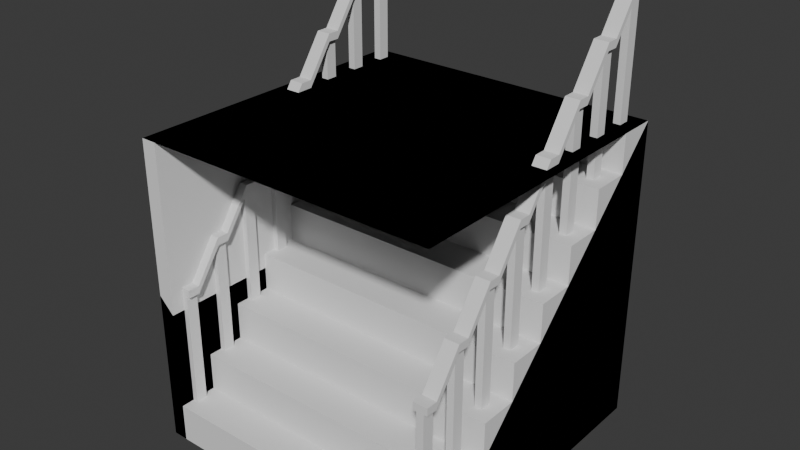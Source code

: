 # Source: BuildingParts.blend  (saved by Blender 4.1.24; exported with 4.5.12 LTS)
import bpy
from mathutils import Matrix  # noqa: F401  (used for matrix-valued properties, if any)

bpy.ops.wm.read_factory_settings(use_empty=True)
scene = bpy.context.scene
scene.name = 'Scene'

# ---- collections
col_collection = bpy.data.collections.new('Collection'); scene.collection.children.link(col_collection)

# ---- world
world_world = bpy.data.worlds.new('World'); scene.world = world_world
world_world.use_nodes = True; world_world.node_tree.nodes.clear()
_N = world_world.node_tree.nodes; _L = world_world.node_tree.links
n0 = _N.new('ShaderNodeOutputWorld'); n0.name = 'World Output'; n0.location = (300, 300)
n1 = _N.new('ShaderNodeBackground'); n1.name = 'Background'; n1.location = (10, 300)
n1.inputs[0].default_value = (0.05088, 0.05088, 0.05088, 1.0)
_L.new(n1.outputs[0], n0.inputs[0])
n0.is_active_output = True
world_world.color = (0.05088, 0.05088, 0.05088)
world_world.use_sun_shadow = False
world_world.sun_shadow_jitter_overblur = 0.0

# ---- meshes
me_plane = bpy.data.meshes.new('Plane')
me_plane.from_pydata([(-2.0, -2.0, 0.0), (2.0, -2.0, 0.0), (-2.0, 2.0, 0.0), (2.0, 2.0, 0.0), (2.0, -2.0, 4.0), (-2.0, -2.0, 4.0), (2.0, 2.0, 4.0), (-2.0, 2.0, 4.0)], [], [(0, 1, 3, 2), (4, 5, 7, 6)])
_uv = me_plane.uv_layers.new(name='UVMap')
_uv.uv.foreach_set('vector', [0.0, 0.0, 1.0, 0.0, 1.0, 1.0, 0.0, 1.0, 0.0, 0.0, 1.0, 0.0, 1.0, 1.0, 0.0, 1.0])
me_plane.update()
me_plane_001 = bpy.data.meshes.new('Plane.001')
me_plane_001.from_pydata([(-2.0, -2.0, 4.0), (-2.0, -2.0, 0.0), (-2.0, 2.0, 4.0), (-2.0, 2.0, 0.0), (-2.0, -2.0, 2.0), (-2.0, 2.0, 2.0), (-1.8, -2.0, 1.8), (-1.8, -2.0, 0.0), (-1.8, 2.0, 0.0), (-1.8, 2.0, 1.8)], [], [(5, 4, 6, 9), (0, 4, 5, 2), (6, 7, 8, 9), (1, 3, 8, 7), (3, 5, 9, 8), (4, 1, 7, 6)])
_k = set([(1, 7), (3, 8), (4, 5), (4, 6), (5, 9), (6, 7), (6, 9), (7, 8), (8, 9)])
me_plane_001.attributes.new('sharp_edge', 'BOOLEAN', 'EDGE').data.foreach_set('value', [ (min(e.vertices), max(e.vertices)) in _k for e in me_plane_001.edges])
_uv = me_plane_001.uv_layers.new(name='UVMap')
_uv.uv.foreach_set('vector', [0.5, 1.0, 0.5, 0.0, 0.5, 0.0, 0.5, 1.0, 0.0, 0.0, 0.5, 0.0, 0.5, 1.0, 0.0, 1.0, 0.5, 0.0, 1.0, 0.0, 1.0, 1.0, 0.5, 1.0, 0.0, 0.0, 0.0, 0.0, 0.0, 0.0, 0.0, 0.0, 0.0, 0.0, 0.0, 0.0, 0.0, 0.0, 0.0, 0.0, 0.0, 0.0, 0.0, 0.0, 0.0, 0.0, 0.0, 0.0])
me_plane_001.update()
me_plane_003 = bpy.data.meshes.new('Plane.003')
me_plane_003.from_pydata([(-2.0, -2.0, 0.0), (2.0, -2.0, 0.0), (-2.0, 2.0, 0.0), (2.0, 2.0, 0.0), (2.0, -2.0, 4.0), (-2.0, -2.0, 4.0), (2.0, 2.0, 4.0), (-2.0, 2.0, 4.0)], [], [(0, 1, 3, 2), (4, 5, 7, 6)])
_uv = me_plane_003.uv_layers.new(name='UVMap')
_uv.uv.foreach_set('vector', [0.0, 0.0, 1.0, 0.0, 1.0, 1.0, 0.0, 1.0, 0.0, 0.0, 1.0, 0.0, 1.0, 1.0, 0.0, 1.0])
me_plane_003.update()
me_cube = bpy.data.meshes.new('Cube')
me_cube.from_pydata([(-2.0, -2.0, 0.0), (-2.0, 2.0, 0.0), (-1.825, 1.825, 4.0), (2.0, -2.0, 0.0), (2.0, 2.0, 0.0), (1.825, 1.825, 4.0), (1.825, 1.675, 4.0), (1.825, 1.325, 3.5), (1.825, 1.175, 3.5), (1.825, 0.825, 3.0), (1.825, 0.675, 3.0), (1.825, 0.325, 2.5), (1.825, 0.175, 2.5), (1.825, -0.175, 2.0), (1.825, -0.325, 2.0), (1.825, -0.675, 1.5), (1.825, -0.825, 1.5), (1.825, -1.175, 1.0), (1.825, -1.325, 1.0), (1.825, -1.675, 0.5), (1.825, -1.825, 0.5), (-1.825, -1.825, 0.5), (-1.825, -1.675, 0.5), (-1.825, -1.325, 1.0), (-1.825, -1.175, 1.0), (-1.825, -0.825, 1.5), (-1.825, -0.675, 1.5), (-1.825, -0.325, 2.0), (-1.825, -0.175, 2.0), (-1.825, 0.175, 2.5), (-1.825, 0.325, 2.5), (-1.825, 0.675, 3.0), (-1.825, 0.825, 3.0), (-1.825, 1.175, 3.5), (-1.825, 1.325, 3.5), (-1.825, 1.675, 4.0), (-1.731, -1.675, 0.5), (1.731, -1.675, 0.5), (-1.731, -1.825, 0.5), (1.731, -1.825, 0.5), (-1.731, -1.175, 1.0), (1.731, -1.175, 1.0), (-1.731, -1.325, 1.0), (1.731, -1.325, 1.0), (-1.731, -0.675, 1.5), (1.731, -0.675, 1.5), (-1.731, -0.825, 1.5), (1.731, -0.825, 1.5), (-1.731, -0.175, 2.0), (1.731, -0.175, 2.0), (-1.731, -0.325, 2.0), (1.731, -0.325, 2.0), (-1.731, 0.325, 2.5), (1.731, 0.325, 2.5), (-1.731, 0.175, 2.5), (1.731, 0.175, 2.5), (-1.731, 0.825, 3.0), (1.731, 0.825, 3.0), (-1.731, 0.675, 3.0), (1.731, 0.675, 3.0), (-1.731, 1.325, 3.5), (1.731, 1.325, 3.5), (-1.731, 1.175, 3.5), (1.731, 1.175, 3.5), (-1.731, 1.825, 4.0), (1.731, 1.825, 4.0), (-1.731, 1.675, 4.0), (1.731, 1.675, 4.0), (1.556, 2.0, 4.0), (2.0, 2.0, 4.0), (-2.0, 1.5, 4.0), (-2.0, 2.0, 4.0), (2.0, 1.5, 4.0), (2.0, 1.5, 3.5), (2.0, 1.0, 3.5), (2.0, 1.0, 3.0), (2.0, 0.5, 3.0), (2.0, 0.5, 2.5), (2.0, 0.0, 2.5), (2.0, 0.0, 2.0), (2.0, -0.5, 2.0), (2.0, -0.5, 1.5), (2.0, -1.0, 1.5), (2.0, -1.0, 1.0), (2.0, -1.5, 1.0), (2.0, -1.5, 0.5), (2.0, -2.0, 0.5), (-2.0, -2.0, 0.5), (-2.0, -1.5, 0.5), (-2.0, -1.5, 1.0), (-2.0, -1.0, 1.0), (-2.0, -1.0, 1.5), (-2.0, -0.5, 1.5), (-2.0, -0.5, 2.0), (-2.0, 0.0, 2.0), (-2.0, 0.0, 2.5), (-2.0, 0.5, 2.5), (-2.0, 0.5, 3.0), (-2.0, 1.0, 3.0), (-2.0, 1.0, 3.5), (-2.0, 1.5, 3.5), (1.556, 1.5, 4.0), (1.556, 1.5, 3.5), (1.556, 1.0, 3.5), (1.556, 1.0, 3.0), (1.556, 0.5, 3.0), (1.556, 0.5, 2.5), (1.556, 0.0, 2.5), (1.556, 0.0, 2.0), (1.556, -0.5, 2.0), (1.556, -0.5, 1.5), (1.556, -1.0, 1.5), (1.556, -1.0, 1.0), (1.556, -1.5, 1.0), (1.556, -1.5, 0.5), (1.556, -2.0, 0.5), (-1.556, -1.5, 0.5), (-1.556, -2.0, 0.5), (-1.556, -1.0, 1.0), (-1.556, -1.5, 1.0), (-1.556, -0.5, 1.5), (-1.556, -1.0, 1.5), (-1.556, 0.0, 2.0), (-1.556, -0.5, 2.0), (-1.556, 0.5, 2.5), (-1.556, 0.0, 2.5), (-1.556, 1.0, 3.0), (-1.556, 0.5, 3.0), (-1.556, 1.5, 3.5), (-1.556, 1.0, 3.5), (-1.556, 2.0, 4.0), (-1.556, 1.5, 4.0), (1.731, 1.825, 5.5), (1.825, 1.825, 5.5), (-1.825, 1.675, 5.5), (-1.825, 1.825, 5.5), (1.825, 1.675, 5.5), (1.825, 1.325, 5.0), (1.825, 1.175, 5.0), (1.825, 0.825, 4.5), (1.825, 0.675, 4.5), (1.825, 0.325, 4.0), (1.825, 0.175, 4.0), (1.825, -0.175, 3.5), (1.825, -0.325, 3.5), (1.825, -0.675, 3.0), (1.825, -0.825, 3.0), (1.825, -1.175, 2.5), (1.825, -1.325, 2.5), (1.825, -1.675, 2.0), (1.825, -1.825, 2.0), (-1.825, -1.825, 2.0), (-1.825, -1.675, 2.0), (-1.825, -1.325, 2.5), (-1.825, -1.175, 2.5), (-1.825, -0.825, 3.0), (-1.825, -0.675, 3.0), (-1.825, -0.325, 3.5), (-1.825, -0.175, 3.5), (-1.825, 0.175, 4.0), (-1.825, 0.325, 4.0), (-1.825, 0.675, 4.5), (-1.825, 0.825, 4.5), (-1.825, 1.175, 5.0), (-1.825, 1.325, 5.0), (1.731, 1.675, 5.5), (1.731, 1.325, 5.0), (1.731, 1.175, 5.0), (1.731, 0.825, 4.5), (1.731, 0.675, 4.5), (1.731, 0.325, 4.0), (1.731, 0.175, 4.0), (1.731, -0.175, 3.5), (1.731, -0.325, 3.5), (1.731, -0.675, 3.0), (1.731, -0.825, 3.0), (1.731, -1.175, 2.5), (1.731, -1.325, 2.5), (1.731, -1.675, 2.0), (1.731, -1.825, 2.0), (-1.731, -1.675, 2.0), (-1.731, -1.825, 2.0), (-1.731, -1.175, 2.5), (-1.731, -1.325, 2.5), (-1.731, -0.675, 3.0), (-1.731, -0.825, 3.0), (-1.731, -0.175, 3.5), (-1.731, -0.325, 3.5), (-1.731, 0.325, 4.0), (-1.731, 0.175, 4.0), (-1.731, 0.825, 4.5), (-1.731, 0.675, 4.5), (-1.731, 1.325, 5.0), (-1.731, 1.175, 5.0), (-1.731, 1.825, 5.5), (-1.731, 1.675, 5.5), (1.683, 1.825, 5.5), (1.872, 1.825, 5.5), (1.872, 1.675, 5.5), (1.872, 1.325, 5.0), (1.872, 1.175, 5.0), (1.872, 0.825, 4.5), (1.872, 0.675, 4.5), (1.872, 0.325, 4.0), (1.872, 0.175, 4.0), (1.872, -0.175, 3.5), (1.872, -0.325, 3.5), (1.872, -0.675, 3.0), (1.872, -0.825, 3.0), (1.872, -1.175, 2.5), (1.872, -1.325, 2.5), (1.872, -1.675, 2.0), (1.872, -1.825, 2.0), (1.683, 1.675, 5.5), (1.683, 1.325, 5.0), (1.683, 1.175, 5.0), (1.683, 0.825, 4.5), (1.683, 0.675, 4.5), (1.683, 0.325, 4.0), (1.683, 0.175, 4.0), (1.683, -0.175, 3.5), (1.683, -0.325, 3.5), (1.683, -0.675, 3.0), (1.683, -0.825, 3.0), (1.683, -1.175, 2.5), (1.683, -1.325, 2.5), (1.683, -1.675, 2.0), (1.683, -1.825, 2.0), (1.683, 1.825, 5.6), (1.872, 1.825, 5.6), (1.872, 1.675, 5.6), (1.872, 1.325, 5.1), (1.872, 1.175, 5.1), (1.872, 0.825, 4.6), (1.872, 0.675, 4.6), (1.872, 0.325, 4.1), (1.872, 0.175, 4.1), (1.872, -0.175, 3.6), (1.872, -0.325, 3.6), (1.872, -0.675, 3.1), (1.872, -0.825, 3.1), (1.872, -1.175, 2.6), (1.872, -1.325, 2.6), (1.872, -1.675, 2.1), (1.872, -1.825, 2.1), (1.683, 1.675, 5.6), (1.683, 1.325, 5.1), (1.683, 1.175, 5.1), (1.683, 0.825, 4.6), (1.683, 0.675, 4.6), (1.683, 0.325, 4.1), (1.683, 0.175, 4.1), (1.683, -0.175, 3.6), (1.683, -0.325, 3.6), (1.683, -0.675, 3.1), (1.683, -0.825, 3.1), (1.683, -1.175, 2.6), (1.683, -1.325, 2.6), (1.683, -1.675, 2.1), (1.683, -1.825, 2.1), (-1.872, 1.675, 5.5), (-1.872, 1.825, 5.5), (-1.872, -1.825, 2.0), (-1.872, -1.675, 2.0), (-1.872, -1.325, 2.5), (-1.872, -1.175, 2.5), (-1.872, -0.825, 3.0), (-1.872, -0.675, 3.0), (-1.872, -0.325, 3.5), (-1.872, -0.175, 3.5), (-1.872, 0.175, 4.0), (-1.872, 0.325, 4.0), (-1.872, 0.675, 4.5), (-1.872, 0.825, 4.5), (-1.872, 1.175, 5.0), (-1.872, 1.325, 5.0), (-1.683, -1.675, 2.0), (-1.683, -1.825, 2.0), (-1.683, -1.175, 2.5), (-1.683, -1.325, 2.5), (-1.683, -0.675, 3.0), (-1.683, -0.825, 3.0), (-1.683, -0.175, 3.5), (-1.683, -0.325, 3.5), (-1.683, 0.325, 4.0), (-1.683, 0.175, 4.0), (-1.683, 0.825, 4.5), (-1.683, 0.675, 4.5), (-1.683, 1.325, 5.0), (-1.683, 1.175, 5.0), (-1.683, 1.825, 5.5), (-1.683, 1.675, 5.5), (-1.872, 1.675, 5.6), (-1.872, 1.825, 5.6), (-1.872, -1.825, 2.1), (-1.872, -1.675, 2.1), (-1.872, -1.325, 2.6), (-1.872, -1.175, 2.6), (-1.872, -0.825, 3.1), (-1.872, -0.675, 3.1), (-1.872, -0.325, 3.6), (-1.872, -0.175, 3.6), (-1.872, 0.175, 4.1), (-1.872, 0.325, 4.1), (-1.872, 0.675, 4.6), (-1.872, 0.825, 4.6), (-1.872, 1.175, 5.1), (-1.872, 1.325, 5.1), (-1.683, -1.675, 2.1), (-1.683, -1.825, 2.1), (-1.683, -1.175, 2.6), (-1.683, -1.325, 2.6), (-1.683, -0.675, 3.1), (-1.683, -0.825, 3.1), (-1.683, -0.175, 3.6), (-1.683, -0.325, 3.6), (-1.683, 0.325, 4.1), (-1.683, 0.175, 4.1), (-1.683, 0.825, 4.6), (-1.683, 0.675, 4.6), (-1.683, 1.325, 5.1), (-1.683, 1.175, 5.1), (-1.683, 1.825, 5.6), (-1.683, 1.675, 5.6)], [], [(0, 87, 88, 89, 90, 91, 92, 93, 94, 95, 96, 97, 98, 99, 100, 70, 71, 1), (1, 71, 130, 68, 69, 4), (4, 69, 72, 73, 74, 75, 76, 77, 78, 79, 80, 81, 82, 83, 84, 85, 86, 3), (1, 4, 3, 0), (86, 115, 117, 87, 0, 3), (17, 41, 176, 147), (72, 101, 131, 70, 100, 128, 102, 73), (57, 59, 169, 168), (74, 103, 129, 99, 98, 126, 104, 75), (2, 35, 134, 135), (76, 105, 127, 97, 96, 124, 106, 77), (47, 16, 146, 175), (78, 107, 125, 95, 94, 122, 108, 79), (31, 58, 191, 161), (80, 109, 123, 93, 92, 120, 110, 81), (5, 65, 132, 133), (82, 111, 121, 91, 90, 118, 112, 83), (15, 45, 174, 145), (84, 113, 119, 89, 88, 116, 114, 85), (56, 32, 162, 190), (51, 14, 144, 173), (114, 116, 117, 115), (54, 52, 188, 189), (112, 118, 119, 113), (13, 49, 172, 143), (110, 120, 121, 111), (53, 55, 171, 170), (108, 122, 123, 109), (55, 12, 142, 171), (106, 124, 125, 107), (29, 54, 189, 159), (104, 126, 127, 105), (11, 53, 170, 141), (102, 128, 129, 103), (52, 30, 160, 188), (68, 130, 131, 101), (65, 5, 69, 68), (35, 2, 71, 70), (5, 6, 72, 69), (7, 8, 74, 73), (9, 10, 76, 75), (11, 12, 78, 77), (13, 14, 80, 79), (15, 16, 82, 81), (17, 18, 84, 83), (19, 20, 86, 85), (21, 22, 88, 87), (23, 24, 90, 89), (25, 26, 92, 91), (27, 28, 94, 93), (29, 30, 96, 95), (31, 32, 98, 97), (33, 34, 100, 99), (6, 67, 101, 72), (61, 7, 73, 102), (8, 63, 103, 74), (57, 9, 75, 104), (10, 59, 105, 76), (53, 11, 77, 106), (12, 55, 107, 78), (49, 13, 79, 108), (14, 51, 109, 80), (45, 15, 81, 110), (16, 47, 111, 82), (41, 17, 83, 112), (18, 43, 113, 84), (37, 19, 85, 114), (20, 39, 115, 86), (22, 36, 116, 88), (38, 21, 87, 117), (39, 37, 114, 115), (36, 38, 117, 116), (24, 40, 118, 90), (42, 23, 89, 119), (43, 41, 112, 113), (40, 42, 119, 118), (26, 44, 120, 92), (46, 25, 91, 121), (47, 45, 110, 111), (44, 46, 121, 120), (28, 48, 122, 94), (50, 27, 93, 123), (51, 49, 108, 109), (48, 50, 123, 122), (30, 52, 124, 96), (54, 29, 95, 125), (55, 53, 106, 107), (52, 54, 125, 124), (32, 56, 126, 98), (58, 31, 97, 127), (59, 57, 104, 105), (56, 58, 127, 126), (34, 60, 128, 100), (62, 33, 99, 129), (63, 61, 102, 103), (60, 62, 129, 128), (2, 64, 130, 71), (66, 35, 70, 131), (67, 65, 68, 101), (64, 66, 131, 130), (188, 191, 287, 284), (185, 184, 280, 281), (164, 163, 274, 275), (161, 160, 271, 272), (189, 186, 282, 285), (162, 161, 272, 273), (191, 190, 286, 287), (135, 134, 260, 261), (138, 139, 201, 200), (166, 167, 215, 214), (179, 150, 212, 227), (140, 139, 201, 202), (168, 167, 215, 216), (138, 137, 199, 200), (141, 140, 202, 203), (136, 133, 197, 198), (6, 5, 133, 136), (58, 56, 190, 191), (43, 18, 148, 177), (8, 7, 137, 138), (60, 34, 164, 192), (19, 37, 178, 149), (10, 9, 139, 140), (33, 62, 193, 163), (39, 20, 150, 179), (12, 11, 141, 142), (61, 63, 167, 166), (36, 22, 152, 180), (14, 13, 143, 144), (62, 60, 192, 193), (21, 38, 181, 151), (16, 15, 145, 146), (64, 2, 135, 194), (37, 39, 179, 178), (18, 17, 147, 148), (35, 66, 195, 134), (38, 36, 180, 181), (20, 19, 149, 150), (65, 67, 165, 132), (40, 24, 154, 182), (22, 21, 151, 152), (66, 64, 194, 195), (23, 42, 183, 153), (24, 23, 153, 154), (41, 43, 177, 176), (26, 25, 155, 156), (42, 40, 182, 183), (28, 27, 157, 158), (44, 26, 156, 184), (30, 29, 159, 160), (25, 46, 185, 155), (32, 31, 161, 162), (45, 47, 175, 174), (34, 33, 163, 164), (46, 44, 184, 185), (67, 6, 136, 165), (48, 28, 158, 186), (7, 61, 166, 137), (27, 50, 187, 157), (63, 8, 138, 167), (49, 51, 173, 172), (9, 57, 168, 139), (50, 48, 186, 187), (59, 10, 140, 169), (169, 170, 218, 217), (174, 175, 223, 222), (143, 142, 204, 205), (168, 169, 217, 216), (171, 172, 220, 219), (133, 132, 196, 197), (145, 144, 206, 207), (160, 159, 270, 271), (158, 159, 270, 269), (158, 157, 268, 269), (187, 184, 280, 283), (183, 182, 278, 279), (156, 155, 266, 267), (156, 157, 268, 267), (227, 212, 244, 259), (221, 222, 254, 253), (209, 208, 240, 241), (212, 211, 243, 244), (223, 224, 256, 255), (210, 209, 241, 242), (210, 211, 243, 242), (208, 207, 239, 240), (226, 225, 257, 258), (206, 205, 237, 238), (198, 199, 231, 230), (196, 213, 245, 228), (204, 203, 235, 236), (214, 213, 245, 246), (214, 215, 247, 246), (142, 141, 203, 204), (172, 173, 221, 220), (166, 165, 213, 214), (144, 143, 205, 206), (136, 137, 199, 198), (146, 145, 207, 208), (178, 179, 227, 226), (178, 177, 225, 226), (148, 147, 209, 210), (148, 149, 211, 210), (132, 165, 213, 196), (150, 149, 211, 212), (175, 176, 224, 223), (170, 171, 219, 218), (147, 146, 208, 209), (176, 177, 225, 224), (173, 174, 222, 221), (243, 258, 259, 244), (241, 256, 257, 242), (239, 254, 255, 240), (237, 252, 253, 238), (235, 250, 251, 236), (233, 248, 249, 234), (231, 246, 247, 232), (229, 228, 245, 230), (258, 257, 242, 243), (255, 256, 241, 240), (253, 254, 239, 238), (251, 252, 237, 236), (249, 250, 235, 234), (248, 247, 232, 233), (246, 245, 230, 231), (207, 206, 238, 239), (226, 227, 259, 258), (219, 220, 252, 251), (224, 225, 257, 256), (205, 204, 236, 237), (222, 223, 255, 254), (217, 218, 250, 249), (197, 196, 228, 229), (220, 221, 253, 252), (203, 202, 234, 235), (198, 197, 229, 230), (218, 219, 251, 250), (216, 215, 247, 248), (200, 199, 231, 232), (216, 217, 249, 248), (200, 201, 233, 232), (202, 201, 233, 234), (273, 274, 306, 305), (289, 288, 320, 321), (263, 262, 294, 295), (284, 287, 319, 316), (261, 260, 292, 293), (272, 271, 303, 304), (279, 278, 310, 311), (285, 282, 314, 317), (287, 286, 318, 319), (269, 270, 302, 301), (283, 280, 312, 315), (277, 276, 308, 309), (267, 268, 300, 299), (262, 277, 309, 294), (285, 284, 316, 317), (162, 163, 274, 273), (193, 192, 288, 289), (193, 190, 286, 289), (151, 181, 277, 262), (194, 135, 261, 290), (164, 134, 260, 275), (187, 186, 282, 283), (195, 192, 288, 291), (152, 153, 264, 263), (181, 180, 276, 277), (183, 180, 276, 279), (195, 194, 290, 291), (154, 155, 266, 265), (152, 151, 262, 263), (189, 188, 284, 285), (185, 182, 278, 281), (154, 153, 264, 265), (322, 293, 292, 323), (320, 307, 306, 321), (318, 305, 304, 319), (316, 303, 302, 317), (314, 301, 300, 315), (312, 299, 298, 313), (310, 297, 296, 311), (308, 295, 294, 309), (311, 308, 295, 296), (313, 310, 297, 298), (315, 312, 299, 300), (317, 314, 301, 302), (316, 319, 304, 303), (321, 318, 305, 306), (323, 320, 307, 292), (265, 264, 296, 297), (290, 261, 293, 322), (281, 280, 312, 313), (289, 286, 318, 321), (267, 266, 298, 299), (275, 260, 292, 307), (269, 268, 300, 301), (291, 290, 322, 323), (291, 288, 320, 323), (271, 270, 302, 303), (263, 264, 296, 295), (283, 282, 314, 315), (273, 272, 304, 305), (279, 276, 308, 311), (275, 274, 306, 307), (265, 266, 298, 297), (281, 278, 310, 313)])
_uv = me_cube.uv_layers.new(name='UVMap')
_uv.uv.foreach_set('vector', [0.625, 0.0, 0.625, 0.01562, 0.625, 0.03125, 0.625, 0.04688, 0.625, 0.0625, 0.625, 0.07812, 0.625, 0.09375, 0.625, 0.1094, 0.625, 0.125, 0.625, 0.1406, 0.625, 0.1562, 0.625, 0.1719, 0.625, 0.1875, 0.625, 0.2031, 0.625, 0.2188, 0.625, 0.2344, 0.625, 0.25, 0.375, 0.25, 0.375, 0.25, 0.625, 0.25, 0.625, 0.3333, 0.625, 0.4167, 0.625, 0.5, 0.375, 0.5, 0.375, 0.5, 0.625, 0.5, 0.6094, 0.5156, 0.5938, 0.5312, 0.5781, 0.5469, 0.5625, 0.5625, 0.5469, 0.5781, 0.5312, 0.5938, 0.5156, 0.6094, 0.5, 0.625, 0.4844, 0.6406, 0.4688, 0.6562, 0.4531, 0.6719, 0.4375, 0.6875, 0.4219, 0.7031, 0.4062, 0.7188, 0.3906, 0.7344, 0.375, 0.75, 0.125, 0.5, 0.375, 0.5, 0.375, 0.75, 0.125, 0.75, 0.625, 0.7344, 0.7083, 0.7344, 0.7917, 0.7344, 0.875, 0.7344, 0.875, 0.75, 0.625, 0.75, 0.6578, 0.693, 0.6755, 0.693, 0.6755, 0.693, 0.6578, 0.693, 0.625, 0.5156, 0.7083, 0.5156, 0.7917, 0.5156, 0.875, 0.5156, 0.875, 0.5312, 0.7917, 0.5312, 0.7083, 0.5312, 0.625, 0.5312, 0.6755, 0.568, 0.6755, 0.5727, 0.6755, 0.5727, 0.6755, 0.568, 0.625, 0.5469, 0.7083, 0.5469, 0.7917, 0.5469, 0.875, 0.5469, 0.875, 0.5625, 0.7917, 0.5625, 0.7083, 0.5625, 0.625, 0.5625, 0.8422, 0.5055, 0.8422, 0.5102, 0.8422, 0.5102, 0.8422, 0.5055, 0.625, 0.5781, 0.7083, 0.5781, 0.7917, 0.5781, 0.875, 0.5781, 0.875, 0.5938, 0.7917, 0.5938, 0.7083, 0.5938, 0.625, 0.5938, 0.6755, 0.6664, 0.6578, 0.6664, 0.6578, 0.6664, 0.6755, 0.6664, 0.625, 0.6094, 0.7083, 0.6094, 0.7917, 0.6094, 0.875, 0.6094, 0.875, 0.625, 0.7917, 0.625, 0.7083, 0.625, 0.625, 0.625, 0.8422, 0.5727, 0.8245, 0.5727, 0.8245, 0.5727, 0.8422, 0.5727, 0.625, 0.6406, 0.7083, 0.6406, 0.7917, 0.6406, 0.875, 0.6406, 0.875, 0.6563, 0.7917, 0.6562, 0.7083, 0.6562, 0.625, 0.6562, 0.6578, 0.5055, 0.6755, 0.5055, 0.6755, 0.5055, 0.6578, 0.5055, 0.625, 0.6719, 0.7083, 0.6719, 0.7917, 0.6719, 0.875, 0.6719, 0.875, 0.6875, 0.7917, 0.6875, 0.7083, 0.6875, 0.625, 0.6875, 0.6578, 0.6617, 0.6755, 0.6617, 0.6755, 0.6617, 0.6578, 0.6617, 0.625, 0.7031, 0.7083, 0.7031, 0.7917, 0.7031, 0.875, 0.7031, 0.875, 0.7188, 0.7917, 0.7188, 0.7083, 0.7188, 0.625, 0.7188, 0.8245, 0.568, 0.8422, 0.568, 0.8422, 0.568, 0.8245, 0.568, 0.6755, 0.6352, 0.6578, 0.6352, 0.6578, 0.6352, 0.6755, 0.6352, 0.7083, 0.7188, 0.7917, 0.7188, 0.7917, 0.7344, 0.7083, 0.7344, 0.8245, 0.6039, 0.8245, 0.5992, 0.8245, 0.5992, 0.8245, 0.6039, 0.7083, 0.6875, 0.7917, 0.6875, 0.7917, 0.7031, 0.7083, 0.7031, 0.6578, 0.6305, 0.6755, 0.6305, 0.6755, 0.6305, 0.6578, 0.6305, 0.7083, 0.6562, 0.7917, 0.6562, 0.7917, 0.6719, 0.7083, 0.6719, 0.6755, 0.5992, 0.6755, 0.6039, 0.6755, 0.6039, 0.6755, 0.5992, 0.7083, 0.625, 0.7917, 0.625, 0.7917, 0.6406, 0.7083, 0.6406, 0.6755, 0.6039, 0.6578, 0.6039, 0.6578, 0.6039, 0.6755, 0.6039, 0.7083, 0.5938, 0.7917, 0.5938, 0.7917, 0.6094, 0.7083, 0.6094, 0.8422, 0.6039, 0.8245, 0.6039, 0.8245, 0.6039, 0.8422, 0.6039, 0.7083, 0.5625, 0.7917, 0.5625, 0.7917, 0.5781, 0.7083, 0.5781, 0.6578, 0.5992, 0.6755, 0.5992, 0.6755, 0.5992, 0.6578, 0.5992, 0.7083, 0.5312, 0.7917, 0.5312, 0.7917, 0.5469, 0.7083, 0.5469, 0.8245, 0.5992, 0.8422, 0.5992, 0.8422, 0.5992, 0.8245, 0.5992, 0.7083, 0.5, 0.7917, 0.5, 0.7917, 0.5156, 0.7083, 0.5156, 0.6755, 0.5055, 0.6578, 0.5055, 0.625, 0.5, 0.7083, 0.5, 0.8422, 0.5102, 0.8422, 0.5055, 0.875, 0.5, 0.875, 0.5156, 0.6578, 0.5055, 0.6578, 0.5102, 0.625, 0.5156, 0.625, 0.5, 0.6578, 0.5367, 0.6578, 0.5414, 0.625, 0.5469, 0.625, 0.5312, 0.6578, 0.568, 0.6578, 0.5727, 0.625, 0.5781, 0.625, 0.5625, 0.6578, 0.5992, 0.6578, 0.6039, 0.625, 0.6094, 0.625, 0.5938, 0.6578, 0.6305, 0.6578, 0.6352, 0.625, 0.6406, 0.625, 0.625, 0.6578, 0.6617, 0.6578, 0.6664, 0.625, 0.6719, 0.625, 0.6562, 0.6578, 0.693, 0.6578, 0.6977, 0.625, 0.7031, 0.625, 0.6875, 0.6578, 0.7242, 0.6578, 0.7289, 0.625, 0.7344, 0.625, 0.7188, 0.8422, 0.7289, 0.8422, 0.7242, 0.875, 0.7188, 0.875, 0.7344, 0.8422, 0.6977, 0.8422, 0.693, 0.875, 0.6875, 0.875, 0.7031, 0.8422, 0.6664, 0.8422, 0.6617, 0.875, 0.6563, 0.875, 0.6719, 0.8422, 0.6352, 0.8422, 0.6305, 0.875, 0.625, 0.875, 0.6406, 0.8422, 0.6039, 0.8422, 0.5992, 0.875, 0.5938, 0.875, 0.6094, 0.8422, 0.5727, 0.8422, 0.568, 0.875, 0.5625, 0.875, 0.5781, 0.8422, 0.5414, 0.8422, 0.5367, 0.875, 0.5312, 0.875, 0.5469, 0.6578, 0.5102, 0.6755, 0.5102, 0.7083, 0.5156, 0.625, 0.5156, 0.6755, 0.5367, 0.6578, 0.5367, 0.625, 0.5312, 0.7083, 0.5312, 0.6578, 0.5414, 0.6755, 0.5414, 0.7083, 0.5469, 0.625, 0.5469, 0.6755, 0.568, 0.6578, 0.568, 0.625, 0.5625, 0.7083, 0.5625, 0.6578, 0.5727, 0.6755, 0.5727, 0.7083, 0.5781, 0.625, 0.5781, 0.6755, 0.5992, 0.6578, 0.5992, 0.625, 0.5938, 0.7083, 0.5938, 0.6578, 0.6039, 0.6755, 0.6039, 0.7083, 0.6094, 0.625, 0.6094, 0.6755, 0.6305, 0.6578, 0.6305, 0.625, 0.625, 0.7083, 0.625, 0.6578, 0.6352, 0.6755, 0.6352, 0.7083, 0.6406, 0.625, 0.6406, 0.6755, 0.6617, 0.6578, 0.6617, 0.625, 0.6562, 0.7083, 0.6562, 0.6578, 0.6664, 0.6755, 0.6664, 0.7083, 0.6719, 0.625, 0.6719, 0.6755, 0.693, 0.6578, 0.693, 0.625, 0.6875, 0.7083, 0.6875, 0.6578, 0.6977, 0.6755, 0.6977, 0.7083, 0.7031, 0.625, 0.7031, 0.6755, 0.7242, 0.6578, 0.7242, 0.625, 0.7188, 0.7083, 0.7188, 0.6578, 0.7289, 0.6755, 0.7289, 0.7083, 0.7344, 0.625, 0.7344, 0.8422, 0.7242, 0.8245, 0.7242, 0.7917, 0.7188, 0.875, 0.7188, 0.8245, 0.7289, 0.8422, 0.7289, 0.875, 0.7344, 0.7917, 0.7344, 0.6755, 0.7289, 0.6755, 0.7242, 0.7083, 0.7188, 0.7083, 0.7344, 0.8245, 0.7242, 0.8245, 0.7289, 0.7917, 0.7344, 0.7917, 0.7188, 0.8422, 0.693, 0.8245, 0.693, 0.7917, 0.6875, 0.875, 0.6875, 0.8245, 0.6977, 0.8422, 0.6977, 0.875, 0.7031, 0.7917, 0.7031, 0.6755, 0.6977, 0.6755, 0.693, 0.7083, 0.6875, 0.7083, 0.7031, 0.8245, 0.693, 0.8245, 0.6977, 0.7917, 0.7031, 0.7917, 0.6875, 0.8422, 0.6617, 0.8245, 0.6617, 0.7917, 0.6562, 0.875, 0.6563, 0.8245, 0.6664, 0.8422, 0.6664, 0.875, 0.6719, 0.7917, 0.6719, 0.6755, 0.6664, 0.6755, 0.6617, 0.7083, 0.6562, 0.7083, 0.6719, 0.8245, 0.6617, 0.8245, 0.6664, 0.7917, 0.6719, 0.7917, 0.6562, 0.8422, 0.6305, 0.8245, 0.6305, 0.7917, 0.625, 0.875, 0.625, 0.8245, 0.6352, 0.8422, 0.6352, 0.875, 0.6406, 0.7917, 0.6406, 0.6755, 0.6352, 0.6755, 0.6305, 0.7083, 0.625, 0.7083, 0.6406, 0.8245, 0.6305, 0.8245, 0.6352, 0.7917, 0.6406, 0.7917, 0.625, 0.8422, 0.5992, 0.8245, 0.5992, 0.7917, 0.5938, 0.875, 0.5938, 0.8245, 0.6039, 0.8422, 0.6039, 0.875, 0.6094, 0.7917, 0.6094, 0.6755, 0.6039, 0.6755, 0.5992, 0.7083, 0.5938, 0.7083, 0.6094, 0.8245, 0.5992, 0.8245, 0.6039, 0.7917, 0.6094, 0.7917, 0.5938, 0.8422, 0.568, 0.8245, 0.568, 0.7917, 0.5625, 0.875, 0.5625, 0.8245, 0.5727, 0.8422, 0.5727, 0.875, 0.5781, 0.7917, 0.5781, 0.6755, 0.5727, 0.6755, 0.568, 0.7083, 0.5625, 0.7083, 0.5781, 0.8245, 0.568, 0.8245, 0.5727, 0.7917, 0.5781, 0.7917, 0.5625, 0.8422, 0.5367, 0.8245, 0.5367, 0.7917, 0.5312, 0.875, 0.5312, 0.8245, 0.5414, 0.8422, 0.5414, 0.875, 0.5469, 0.7917, 0.5469, 0.6755, 0.5414, 0.6755, 0.5367, 0.7083, 0.5312, 0.7083, 0.5469, 0.8245, 0.5367, 0.8245, 0.5414, 0.7917, 0.5469, 0.7917, 0.5312, 0.8422, 0.5055, 0.8245, 0.5055, 0.7917, 0.5, 0.875, 0.5, 0.8245, 0.5102, 0.8422, 0.5102, 0.875, 0.5156, 0.7917, 0.5156, 0.6755, 0.5102, 0.6755, 0.5055, 0.7083, 0.5, 0.7083, 0.5156, 0.8245, 0.5055, 0.8245, 0.5102, 0.7917, 0.5156, 0.7917, 0.5, 0.0, 0.0, 0.0, 0.0, 0.0, 0.0, 0.0, 0.0, 0.8245, 0.6664, 0.8245, 0.6617, 0.8245, 0.6617, 0.8245, 0.6664, 0.8422, 0.5367, 0.8422, 0.5414, 0.8422, 0.5414, 0.8422, 0.5367, 0.0, 0.0, 0.0, 0.0, 0.0, 0.0, 0.0, 0.0, 0.0, 0.0, 0.0, 0.0, 0.0, 0.0, 0.0, 0.0, 0.8422, 0.568, 0.8422, 0.5727, 0.8422, 0.5727, 0.8422, 0.568, 0.8245, 0.5727, 0.8245, 0.568, 0.8245, 0.568, 0.8245, 0.5727, 0.8422, 0.5055, 0.8422, 0.5102, 0.8422, 0.5102, 0.8422, 0.5055, 0.0, 0.0, 0.0, 0.0, 0.0, 0.0, 0.0, 0.0, 0.6755, 0.5367, 0.6755, 0.5414, 0.6755, 0.5414, 0.6755, 0.5367, 0.6755, 0.7289, 0.6578, 0.7289, 0.6578, 0.7289, 0.6755, 0.7289, 0.6578, 0.5727, 0.6578, 0.568, 0.6578, 0.568, 0.6578, 0.5727, 0.0, 0.0, 0.0, 0.0, 0.0, 0.0, 0.0, 0.0, 0.6578, 0.5414, 0.6578, 0.5367, 0.6578, 0.5367, 0.6578, 0.5414, 0.0, 0.0, 0.0, 0.0, 0.0, 0.0, 0.0, 0.0, 0.6578, 0.5102, 0.6578, 0.5055, 0.6578, 0.5055, 0.6578, 0.5102, 0.6578, 0.5102, 0.6578, 0.5055, 0.6578, 0.5055, 0.6578, 0.5102, 0.8245, 0.5727, 0.8245, 0.568, 0.8245, 0.568, 0.8245, 0.5727, 0.6755, 0.6977, 0.6578, 0.6977, 0.6578, 0.6977, 0.6755, 0.6977, 0.6578, 0.5414, 0.6578, 0.5367, 0.6578, 0.5367, 0.6578, 0.5414, 0.8245, 0.5367, 0.8422, 0.5367, 0.8422, 0.5367, 0.8245, 0.5367, 0.6578, 0.7242, 0.6755, 0.7242, 0.6755, 0.7242, 0.6578, 0.7242, 0.6578, 0.5727, 0.6578, 0.568, 0.6578, 0.568, 0.6578, 0.5727, 0.8422, 0.5414, 0.8245, 0.5414, 0.8245, 0.5414, 0.8422, 0.5414, 0.6755, 0.7289, 0.6578, 0.7289, 0.6578, 0.7289, 0.6755, 0.7289, 0.6578, 0.6039, 0.6578, 0.5992, 0.6578, 0.5992, 0.6578, 0.6039, 0.6755, 0.5367, 0.6755, 0.5414, 0.6755, 0.5414, 0.6755, 0.5367, 0.8245, 0.7242, 0.8422, 0.7242, 0.8422, 0.7242, 0.8245, 0.7242, 0.6578, 0.6352, 0.6578, 0.6305, 0.6578, 0.6305, 0.6578, 0.6352, 0.8245, 0.5414, 0.8245, 0.5367, 0.8245, 0.5367, 0.8245, 0.5414, 0.8422, 0.7289, 0.8245, 0.7289, 0.8245, 0.7289, 0.8422, 0.7289, 0.6578, 0.6664, 0.6578, 0.6617, 0.6578, 0.6617, 0.6578, 0.6664, 0.8245, 0.5055, 0.8422, 0.5055, 0.8422, 0.5055, 0.8245, 0.5055, 0.6755, 0.7242, 0.6755, 0.7289, 0.6755, 0.7289, 0.6755, 0.7242, 0.6578, 0.6977, 0.6578, 0.693, 0.6578, 0.693, 0.6578, 0.6977, 0.8422, 0.5102, 0.8245, 0.5102, 0.8245, 0.5102, 0.8422, 0.5102, 0.8245, 0.7289, 0.8245, 0.7242, 0.8245, 0.7242, 0.8245, 0.7289, 0.6578, 0.7289, 0.6578, 0.7242, 0.6578, 0.7242, 0.6578, 0.7289, 0.6755, 0.5055, 0.6755, 0.5102, 0.6755, 0.5102, 0.6755, 0.5055, 0.8245, 0.693, 0.8422, 0.693, 0.8422, 0.693, 0.8245, 0.693, 0.8422, 0.7242, 0.8422, 0.7289, 0.8422, 0.7289, 0.8422, 0.7242, 0.8245, 0.5102, 0.8245, 0.5055, 0.8245, 0.5055, 0.8245, 0.5102, 0.8422, 0.6977, 0.8245, 0.6977, 0.8245, 0.6977, 0.8422, 0.6977, 0.8422, 0.693, 0.8422, 0.6977, 0.8422, 0.6977, 0.8422, 0.693, 0.6755, 0.693, 0.6755, 0.6977, 0.6755, 0.6977, 0.6755, 0.693, 0.8422, 0.6617, 0.8422, 0.6664, 0.8422, 0.6664, 0.8422, 0.6617, 0.8245, 0.6977, 0.8245, 0.693, 0.8245, 0.693, 0.8245, 0.6977, 0.8422, 0.6305, 0.8422, 0.6352, 0.8422, 0.6352, 0.8422, 0.6305, 0.8245, 0.6617, 0.8422, 0.6617, 0.8422, 0.6617, 0.8245, 0.6617, 0.8422, 0.5992, 0.8422, 0.6039, 0.8422, 0.6039, 0.8422, 0.5992, 0.8422, 0.6664, 0.8245, 0.6664, 0.8245, 0.6664, 0.8422, 0.6664, 0.8422, 0.568, 0.8422, 0.5727, 0.8422, 0.5727, 0.8422, 0.568, 0.6755, 0.6617, 0.6755, 0.6664, 0.6755, 0.6664, 0.6755, 0.6617, 0.8422, 0.5367, 0.8422, 0.5414, 0.8422, 0.5414, 0.8422, 0.5367, 0.8245, 0.6664, 0.8245, 0.6617, 0.8245, 0.6617, 0.8245, 0.6664, 0.6755, 0.5102, 0.6578, 0.5102, 0.6578, 0.5102, 0.6755, 0.5102, 0.8245, 0.6305, 0.8422, 0.6305, 0.8422, 0.6305, 0.8245, 0.6305, 0.6578, 0.5367, 0.6755, 0.5367, 0.6755, 0.5367, 0.6578, 0.5367, 0.8422, 0.6352, 0.8245, 0.6352, 0.8245, 0.6352, 0.8422, 0.6352, 0.6755, 0.5414, 0.6578, 0.5414, 0.6578, 0.5414, 0.6755, 0.5414, 0.6755, 0.6305, 0.6755, 0.6352, 0.6755, 0.6352, 0.6755, 0.6305, 0.6578, 0.568, 0.6755, 0.568, 0.6755, 0.568, 0.6578, 0.568, 0.8245, 0.6352, 0.8245, 0.6305, 0.8245, 0.6305, 0.8245, 0.6352, 0.6755, 0.5727, 0.6578, 0.5727, 0.6578, 0.5727, 0.6755, 0.5727, 0.0, 0.0, 0.0, 0.0, 0.0, 0.0, 0.0, 0.0, 0.6755, 0.6617, 0.6755, 0.6664, 0.6755, 0.6664, 0.6755, 0.6617, 0.0, 0.0, 0.0, 0.0, 0.0, 0.0, 0.0, 0.0, 0.6755, 0.568, 0.6755, 0.5727, 0.6755, 0.5727, 0.6755, 0.568, 0.0, 0.0, 0.0, 0.0, 0.0, 0.0, 0.0, 0.0, 0.6578, 0.5055, 0.6755, 0.5055, 0.6755, 0.5055, 0.6578, 0.5055, 0.0, 0.0, 0.0, 0.0, 0.0, 0.0, 0.0, 0.0, 0.8422, 0.5992, 0.8422, 0.6039, 0.8422, 0.6039, 0.8422, 0.5992, 0.0, 0.0, 0.0, 0.0, 0.0, 0.0, 0.0, 0.0, 0.8422, 0.6305, 0.8422, 0.6352, 0.8422, 0.6352, 0.8422, 0.6305, 0.0, 0.0, 0.0, 0.0, 0.0, 0.0, 0.0, 0.0, 0.8245, 0.6977, 0.8245, 0.693, 0.8245, 0.693, 0.8245, 0.6977, 0.8422, 0.6617, 0.8422, 0.6664, 0.8422, 0.6664, 0.8422, 0.6617, 0.0, 0.0, 0.0, 0.0, 0.0, 0.0, 0.0, 0.0, 0.6755, 0.7289, 0.6578, 0.7289, 0.6578, 0.7289, 0.6755, 0.7289, 0.0, 0.0, 0.0, 0.0, 0.0, 0.0, 0.0, 0.0, 0.0, 0.0, 0.0, 0.0, 0.0, 0.0, 0.0, 0.0, 0.6578, 0.7289, 0.6578, 0.7242, 0.6578, 0.7242, 0.6578, 0.7289, 0.0, 0.0, 0.0, 0.0, 0.0, 0.0, 0.0, 0.0, 0.6578, 0.6977, 0.6578, 0.693, 0.6578, 0.693, 0.6578, 0.6977, 0.0, 0.0, 0.0, 0.0, 0.0, 0.0, 0.0, 0.0, 0.6578, 0.6664, 0.6578, 0.6617, 0.6578, 0.6617, 0.6578, 0.6664, 0.0, 0.0, 0.0, 0.0, 0.0, 0.0, 0.0, 0.0, 0.6578, 0.6352, 0.6578, 0.6305, 0.6578, 0.6305, 0.6578, 0.6352, 0.0, 0.0, 0.0, 0.0, 0.0, 0.0, 0.0, 0.0, 0.6755, 0.5055, 0.6755, 0.5102, 0.6755, 0.5102, 0.6755, 0.5055, 0.6578, 0.6039, 0.6578, 0.5992, 0.6578, 0.5992, 0.6578, 0.6039, 0.0, 0.0, 0.0, 0.0, 0.0, 0.0, 0.0, 0.0, 0.6755, 0.5367, 0.6755, 0.5414, 0.6755, 0.5414, 0.6755, 0.5367, 0.6578, 0.6039, 0.6578, 0.5992, 0.6578, 0.5992, 0.6578, 0.6039, 0.6755, 0.6305, 0.6755, 0.6352, 0.6755, 0.6352, 0.6755, 0.6305, 0.0, 0.0, 0.0, 0.0, 0.0, 0.0, 0.0, 0.0, 0.6578, 0.6352, 0.6578, 0.6305, 0.6578, 0.6305, 0.6578, 0.6352, 0.0, 0.0, 0.0, 0.0, 0.0, 0.0, 0.0, 0.0, 0.6578, 0.6664, 0.6578, 0.6617, 0.6578, 0.6617, 0.6578, 0.6664, 0.6755, 0.7242, 0.6755, 0.7289, 0.6755, 0.7289, 0.6755, 0.7242, 0.0, 0.0, 0.0, 0.0, 0.0, 0.0, 0.0, 0.0, 0.6578, 0.6977, 0.6578, 0.693, 0.6578, 0.693, 0.6578, 0.6977, 0.0, 0.0, 0.0, 0.0, 0.0, 0.0, 0.0, 0.0, 0.6755, 0.5055, 0.6755, 0.5102, 0.6755, 0.5102, 0.6755, 0.5055, 0.6578, 0.7289, 0.6578, 0.7242, 0.6578, 0.7242, 0.6578, 0.7289, 0.0, 0.0, 0.0, 0.0, 0.0, 0.0, 0.0, 0.0, 0.6755, 0.5992, 0.6755, 0.6039, 0.6755, 0.6039, 0.6755, 0.5992, 0.0, 0.0, 0.0, 0.0, 0.0, 0.0, 0.0, 0.0, 0.6755, 0.693, 0.6755, 0.6977, 0.6755, 0.6977, 0.6755, 0.693, 0.0, 0.0, 0.0, 0.0, 0.0, 0.0, 0.0, 0.0, 0.6578, 0.7242, 0.6755, 0.7242, 0.6755, 0.7289, 0.6578, 0.7289, 0.6578, 0.693, 0.6755, 0.693, 0.6755, 0.6977, 0.6578, 0.6977, 0.6578, 0.6617, 0.6755, 0.6617, 0.6755, 0.6664, 0.6578, 0.6664, 0.6578, 0.6305, 0.6755, 0.6305, 0.6755, 0.6352, 0.6578, 0.6352, 0.6578, 0.5992, 0.6755, 0.5992, 0.6755, 0.6039, 0.6578, 0.6039, 0.6578, 0.568, 0.6755, 0.568, 0.6755, 0.5727, 0.6578, 0.5727, 0.6578, 0.5367, 0.6755, 0.5367, 0.6755, 0.5414, 0.6578, 0.5414, 0.6578, 0.5055, 0.6755, 0.5055, 0.6755, 0.5102, 0.6578, 0.5102, 0.6755, 0.7242, 0.6755, 0.6977, 0.6578, 0.6977, 0.6578, 0.7242, 0.6755, 0.6664, 0.6755, 0.693, 0.6578, 0.693, 0.6578, 0.6664, 0.6755, 0.6352, 0.6755, 0.6617, 0.6578, 0.6617, 0.6578, 0.6352, 0.6755, 0.6039, 0.6755, 0.6305, 0.6578, 0.6305, 0.6578, 0.6039, 0.6755, 0.5727, 0.6755, 0.5992, 0.6578, 0.5992, 0.6578, 0.5727, 0.6755, 0.568, 0.6755, 0.5414, 0.6578, 0.5414, 0.6578, 0.568, 0.6755, 0.5367, 0.6755, 0.5102, 0.6578, 0.5102, 0.6578, 0.5367, 0.0, 0.0, 0.0, 0.0, 0.0, 0.0, 0.0, 0.0, 0.6755, 0.7242, 0.6755, 0.7289, 0.6755, 0.7289, 0.6755, 0.7242, 0.0, 0.0, 0.0, 0.0, 0.0, 0.0, 0.0, 0.0, 0.6755, 0.693, 0.6755, 0.6977, 0.6755, 0.6977, 0.6755, 0.693, 0.0, 0.0, 0.0, 0.0, 0.0, 0.0, 0.0, 0.0, 0.6755, 0.6617, 0.6755, 0.6664, 0.6755, 0.6664, 0.6755, 0.6617, 0.0, 0.0, 0.0, 0.0, 0.0, 0.0, 0.0, 0.0, 0.6578, 0.5055, 0.6755, 0.5055, 0.6755, 0.5055, 0.6578, 0.5055, 0.6755, 0.6305, 0.6755, 0.6352, 0.6755, 0.6352, 0.6755, 0.6305, 0.0, 0.0, 0.0, 0.0, 0.0, 0.0, 0.0, 0.0, 0.6578, 0.5102, 0.6578, 0.5055, 0.6578, 0.5055, 0.6578, 0.5102, 0.6755, 0.5992, 0.6755, 0.6039, 0.6755, 0.6039, 0.6755, 0.5992, 0.0, 0.0, 0.0, 0.0, 0.0, 0.0, 0.0, 0.0, 0.6578, 0.5414, 0.6578, 0.5367, 0.6578, 0.5367, 0.6578, 0.5414, 0.6755, 0.568, 0.6755, 0.5727, 0.6755, 0.5727, 0.6755, 0.568, 0.0, 0.0, 0.0, 0.0, 0.0, 0.0, 0.0, 0.0, 0.6578, 0.5727, 0.6578, 0.568, 0.6578, 0.568, 0.6578, 0.5727, 0.0, 0.0, 0.0, 0.0, 0.0, 0.0, 0.0, 0.0, 0.8245, 0.5414, 0.8245, 0.5367, 0.8245, 0.5367, 0.8245, 0.5414, 0.8422, 0.7242, 0.8422, 0.7289, 0.8422, 0.7289, 0.8422, 0.7242, 0.0, 0.0, 0.0, 0.0, 0.0, 0.0, 0.0, 0.0, 0.8422, 0.5055, 0.8422, 0.5102, 0.8422, 0.5102, 0.8422, 0.5055, 0.0, 0.0, 0.0, 0.0, 0.0, 0.0, 0.0, 0.0, 0.8245, 0.6977, 0.8245, 0.693, 0.8245, 0.693, 0.8245, 0.6977, 0.0, 0.0, 0.0, 0.0, 0.0, 0.0, 0.0, 0.0, 0.8245, 0.5727, 0.8245, 0.568, 0.8245, 0.568, 0.8245, 0.5727, 0.0, 0.0, 0.0, 0.0, 0.0, 0.0, 0.0, 0.0, 0.0, 0.0, 0.0, 0.0, 0.0, 0.0, 0.0, 0.0, 0.8245, 0.7289, 0.8245, 0.7242, 0.8245, 0.7242, 0.8245, 0.7289, 0.0, 0.0, 0.0, 0.0, 0.0, 0.0, 0.0, 0.0, 0.8422, 0.7289, 0.8245, 0.7289, 0.8245, 0.7289, 0.8422, 0.7289, 0.8245, 0.6039, 0.8245, 0.5992, 0.8245, 0.5992, 0.8245, 0.6039, 0.0, 0.0, 0.0, 0.0, 0.0, 0.0, 0.0, 0.0, 0.8245, 0.5414, 0.8245, 0.5367, 0.8245, 0.5367, 0.8245, 0.5414, 0.0, 0.0, 0.0, 0.0, 0.0, 0.0, 0.0, 0.0, 0.8422, 0.7289, 0.8245, 0.7289, 0.8245, 0.7289, 0.8422, 0.7289, 0.8245, 0.5055, 0.8422, 0.5055, 0.8422, 0.5055, 0.8245, 0.5055, 0.0, 0.0, 0.0, 0.0, 0.0, 0.0, 0.0, 0.0, 0.8245, 0.6352, 0.8245, 0.6305, 0.8245, 0.6305, 0.8245, 0.6352, 0.0, 0.0, 0.0, 0.0, 0.0, 0.0, 0.0, 0.0, 0.0, 0.0, 0.0, 0.0, 0.0, 0.0, 0.0, 0.0, 0.8245, 0.7289, 0.8245, 0.7242, 0.8245, 0.7242, 0.8245, 0.7289, 0.0, 0.0, 0.0, 0.0, 0.0, 0.0, 0.0, 0.0, 0.8245, 0.5102, 0.8245, 0.5055, 0.8245, 0.5055, 0.8245, 0.5102, 0.0, 0.0, 0.0, 0.0, 0.0, 0.0, 0.0, 0.0, 0.8422, 0.7242, 0.8422, 0.7289, 0.8422, 0.7289, 0.8422, 0.7242, 0.8245, 0.6039, 0.8245, 0.5992, 0.8245, 0.5992, 0.8245, 0.6039, 0.0, 0.0, 0.0, 0.0, 0.0, 0.0, 0.0, 0.0, 0.8422, 0.693, 0.8422, 0.6977, 0.8422, 0.6977, 0.8422, 0.693, 0.8245, 0.5055, 0.8422, 0.5055, 0.8422, 0.5102, 0.8245, 0.5102, 0.8245, 0.5367, 0.8422, 0.5367, 0.8422, 0.5414, 0.8245, 0.5414, 0.8245, 0.568, 0.8422, 0.568, 0.8422, 0.5727, 0.8245, 0.5727, 0.8245, 0.5992, 0.8422, 0.5992, 0.8422, 0.6039, 0.8245, 0.6039, 0.8245, 0.6305, 0.8422, 0.6305, 0.8422, 0.6352, 0.8245, 0.6352, 0.8245, 0.6617, 0.8422, 0.6617, 0.8422, 0.6664, 0.8245, 0.6664, 0.8245, 0.693, 0.8422, 0.693, 0.8422, 0.6977, 0.8245, 0.6977, 0.8245, 0.7242, 0.8422, 0.7242, 0.8422, 0.7289, 0.8245, 0.7289, 0.8245, 0.6977, 0.8245, 0.7242, 0.8422, 0.7242, 0.8422, 0.6977, 0.8245, 0.6664, 0.8245, 0.693, 0.8422, 0.693, 0.8422, 0.6664, 0.8245, 0.6352, 0.8245, 0.6617, 0.8422, 0.6617, 0.8422, 0.6352, 0.8245, 0.6039, 0.8245, 0.6305, 0.8422, 0.6305, 0.8422, 0.6039, 0.8245, 0.5992, 0.8245, 0.5727, 0.8422, 0.5727, 0.8422, 0.5992, 0.8245, 0.5414, 0.8245, 0.568, 0.8422, 0.568, 0.8422, 0.5414, 0.8245, 0.5102, 0.8245, 0.5367, 0.8422, 0.5367, 0.8422, 0.5102, 0.8422, 0.693, 0.8422, 0.6977, 0.8422, 0.6977, 0.8422, 0.693, 0.8245, 0.5055, 0.8422, 0.5055, 0.8422, 0.5055, 0.8245, 0.5055, 0.8245, 0.6664, 0.8245, 0.6617, 0.8245, 0.6617, 0.8245, 0.6664, 0.0, 0.0, 0.0, 0.0, 0.0, 0.0, 0.0, 0.0, 0.8422, 0.6617, 0.8422, 0.6664, 0.8422, 0.6664, 0.8422, 0.6617, 0.0, 0.0, 0.0, 0.0, 0.0, 0.0, 0.0, 0.0, 0.8422, 0.6305, 0.8422, 0.6352, 0.8422, 0.6352, 0.8422, 0.6305, 0.8245, 0.5102, 0.8245, 0.5055, 0.8245, 0.5055, 0.8245, 0.5102, 0.0, 0.0, 0.0, 0.0, 0.0, 0.0, 0.0, 0.0, 0.8422, 0.5992, 0.8422, 0.6039, 0.8422, 0.6039, 0.8422, 0.5992, 0.0, 0.0, 0.0, 0.0, 0.0, 0.0, 0.0, 0.0, 0.8245, 0.6352, 0.8245, 0.6305, 0.8245, 0.6305, 0.8245, 0.6352, 0.8422, 0.568, 0.8422, 0.5727, 0.8422, 0.5727, 0.8422, 0.568, 0.0, 0.0, 0.0, 0.0, 0.0, 0.0, 0.0, 0.0, 0.8422, 0.5367, 0.8422, 0.5414, 0.8422, 0.5414, 0.8422, 0.5367, 0.0, 0.0, 0.0, 0.0, 0.0, 0.0, 0.0, 0.0, 0.0, 0.0, 0.0, 0.0, 0.0, 0.0, 0.0, 0.0])
me_cube.update()
me_cube_001 = bpy.data.meshes.new('Cube.001')
me_cube_001.from_pydata([(-2.0, -2.0, 0.0), (-2.0, -2.0, 4.0), (-2.0, 2.0, 0.0), (-2.0, 2.0, 4.0), (-1.8, -2.0, 0.0), (-1.8, -2.0, 4.0), (-1.8, 2.0, 0.0), (-1.8, 2.0, 4.0)], [], [(0, 1, 3, 2), (2, 3, 7, 6), (6, 7, 5, 4), (4, 5, 1, 0), (2, 6, 4, 0), (7, 3, 1, 5)])
_uv = me_cube_001.uv_layers.new(name='UVMap')
_uv.uv.foreach_set('vector', [0.375, 0.0, 0.625, 0.0, 0.625, 0.25, 0.375, 0.25, 0.375, 0.25, 0.625, 0.25, 0.625, 0.5, 0.375, 0.5, 0.375, 0.5, 0.625, 0.5, 0.625, 0.75, 0.375, 0.75, 0.375, 0.75, 0.625, 0.75, 0.625, 1.0, 0.375, 1.0, 0.125, 0.5, 0.375, 0.5, 0.375, 0.75, 0.125, 0.75, 0.625, 0.5, 0.875, 0.5, 0.875, 0.75, 0.625, 0.75])
me_cube_001.update()
me_cube_002 = bpy.data.meshes.new('Cube.002')
me_cube_002.from_pydata([(-2.0, -2.0, 0.0), (-2.0, 2.0, 0.0), (-2.0, 2.0, 4.0), (2.0, -2.0, 0.0), (2.0, 2.0, 0.0), (2.0, 2.0, 4.0)], [], [(0, 2, 1), (1, 2, 5, 4), (4, 5, 3), (1, 4, 3, 0), (5, 2, 0, 3)])
_uv = me_cube_002.uv_layers.new(name='UVMap')
_uv.uv.foreach_set('vector', [0.625, 0.0, 0.625, 0.25, 0.375, 0.25, 0.375, 0.25, 0.625, 0.25, 0.625, 0.5, 0.375, 0.5, 0.375, 0.5, 0.625, 0.5, 0.375, 0.75, 0.125, 0.5, 0.375, 0.5, 0.375, 0.75, 0.125, 0.75, 0.625, 0.5, 0.875, 0.5, 0.875, 0.75, 0.625, 0.75])
me_cube_002.update()

# ---- objects
ob_floorceiling = bpy.data.objects.new('FloorCeiling', me_plane)
ob_wall = bpy.data.objects.new('Wall', me_plane_001)
ob_floorceiling_colonly = bpy.data.objects.new('FloorCeiling-colonly', me_plane_003)
ob_stairs = bpy.data.objects.new('Stairs', me_cube)
ob_wall_colonly = bpy.data.objects.new('Wall-colonly', me_cube_001)
ob_stairs_colonly = bpy.data.objects.new('Stairs-colonly', me_cube_002)

# ---- transforms, parenting, visibility, modifiers, constraints
ob_floorceiling.location = (0.0, 0.0, 0.0)
ob_wall.location = (0.0, 0.0, 0.0)
ob_floorceiling_colonly.parent = ob_floorceiling
ob_floorceiling_colonly.matrix_parent_inverse = Matrix(((0.5, -0.0, 0.0, -0.0), (-0.0, 0.5, -0.0, 0.0), (0.0, -0.0, 0.5, -0.0), (-0.0, 0.0, -0.0, 1.0)))
ob_floorceiling_colonly.location = (0.0, 0.0, 0.0)
ob_floorceiling_colonly.scale = (2.0, 2.0, 2.0)
ob_stairs.location = (0.0, 0.0, 0.0)
ob_wall_colonly.parent = ob_wall
ob_wall_colonly.location = (0.0, 0.0, 0.0)
ob_stairs_colonly.parent = ob_stairs
ob_stairs_colonly.location = (0.0, 0.0, 0.0)

# ---- collection membership
col_collection.objects.link(ob_floorceiling)
col_collection.objects.link(ob_wall)
col_collection.objects.link(ob_floorceiling_colonly)
col_collection.objects.link(ob_stairs)
col_collection.objects.link(ob_wall_colonly)
col_collection.objects.link(ob_stairs_colonly)

# ---- scene / render settings (as saved in the file)
scene.frame_start = 1; scene.frame_end = 250; scene.frame_set(1)
scene.render.engine = 'BLENDER_EEVEE_NEXT'
scene.cycles.sampling_pattern = 'TABULATED_SOBOL'
scene.eevee.ray_tracing_options.trace_max_roughness = 0.0
bpy.context.view_layer.update()

# ---- added for rendering (the .blend has no active camera and no usable light): camera, sun
cam_auto = bpy.data.cameras.new('AutoCamera')
cam_auto.lens = 50.0
cam_auto.sensor_width = 36.0
cam_auto.clip_end = 1000.0
ob_auto_camera = bpy.data.objects.new('AutoCamera', cam_auto)
scene.collection.objects.link(ob_auto_camera)
ob_auto_camera.location = (7.36469, -8.83763, 8.69176)
ob_auto_camera.rotation_euler = (1.09748, -7.21219e-08, 0.694738)
scene.camera = ob_auto_camera
light_auto_sun = bpy.data.lights.new('AutoSun', 'SUN')
light_auto_sun.energy = 3.0
light_auto_sun.angle = 0.0523599
ob_auto_sun = bpy.data.objects.new('AutoSun', light_auto_sun)
scene.collection.objects.link(ob_auto_sun)
ob_auto_sun.rotation_euler = (0.872665, 0.174533, 0.523599)
bpy.context.view_layer.update()
